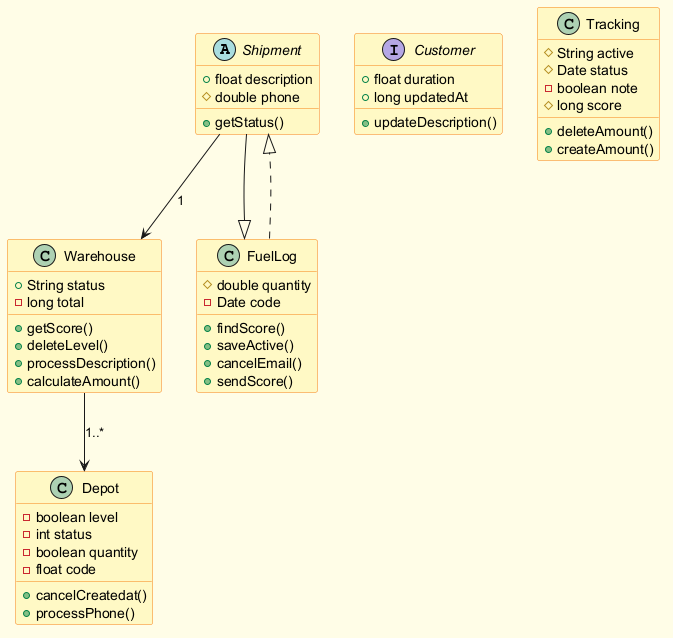

The diagram above was rendered by PlantUML. Its source (embedded in the PNG):
@startuml
skinparam backgroundColor #FFFDE7
skinparam classBackgroundColor #FFF9C4
skinparam classBorderColor #F57F17
abstract class Shipment {
  +float description
  #double phone
  +getStatus()
}
class Depot {
  -boolean level
  -int status
  -boolean quantity
  -float code
  +cancelCreatedat()
  +processPhone()
}
interface Customer {
  +float duration
  +long updatedAt
  +updateDescription()
}
class Warehouse {
  +String status
  -long total
  +getScore()
  +deleteLevel()
  +processDescription()
  +calculateAmount()
}
class FuelLog {
  #double quantity
  -Date code
  +findScore()
  +saveActive()
  +cancelEmail()
  +sendScore()
}
class Tracking {
  #String active
  #Date status
  -boolean note
  #long score
  +deleteAmount()
  +createAmount()
}
Shipment --> Warehouse : "1"
Warehouse --> Depot : "1..*"
FuelLog ..|> Shipment
Shipment --|> FuelLog
@enduml